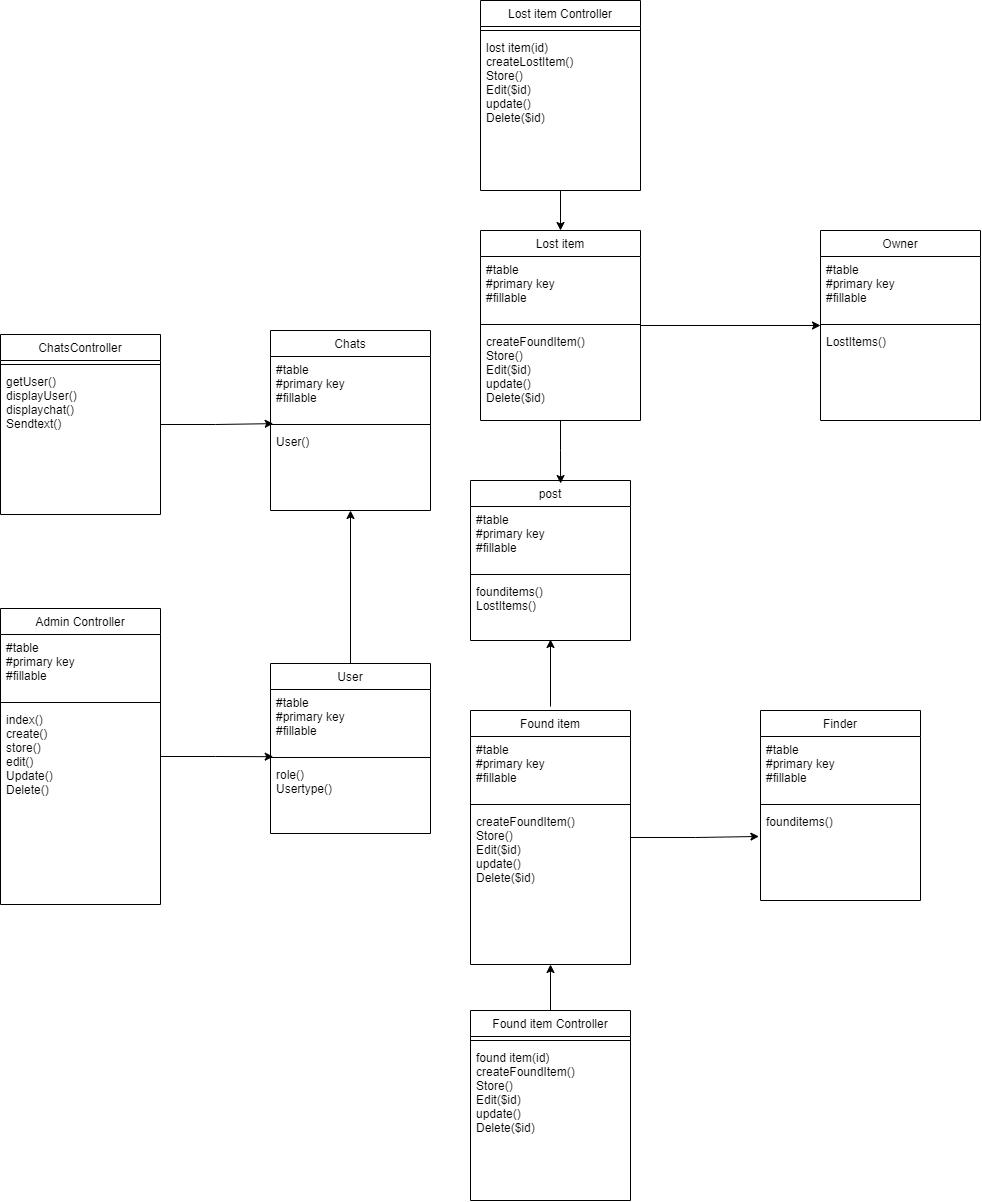

The diagram above was exported from draw.io. Its source (the exported page's mxGraphModel, read from the mxfile embedded in the PNG):
<mxGraphModel dx="1003" dy="1087" grid="1" gridSize="10" guides="1" tooltips="1" connect="1" arrows="1" fold="1" page="1" pageScale="1" pageWidth="1169" pageHeight="1654" math="0" shadow="0">
  <root>
    <mxCell id="WIyWlLk6GJQsqaUBKTNV-0" />
    <mxCell id="WIyWlLk6GJQsqaUBKTNV-1" parent="WIyWlLk6GJQsqaUBKTNV-0" />
    <mxCell id="zkfFHV4jXpPFQw0GAbJ--17" value="post" style="swimlane;fontStyle=0;align=center;verticalAlign=top;childLayout=stackLayout;horizontal=1;startSize=26;horizontalStack=0;resizeParent=1;resizeLast=0;collapsible=1;marginBottom=0;rounded=0;shadow=0;strokeWidth=1;" parent="WIyWlLk6GJQsqaUBKTNV-1" vertex="1">
      <mxGeometry x="500" y="707" width="160" height="160" as="geometry">
        <mxRectangle x="550" y="140" width="160" height="26" as="alternateBounds" />
      </mxGeometry>
    </mxCell>
    <mxCell id="NGIoaHShD6f4WSHdAoiG-30" value="#table&#10;#primary key&#10;#fillable" style="text;align=left;verticalAlign=top;spacingLeft=4;spacingRight=4;overflow=hidden;rotatable=0;points=[[0,0.5],[1,0.5]];portConstraint=eastwest;rounded=0;shadow=0;html=0;" vertex="1" parent="zkfFHV4jXpPFQw0GAbJ--17">
      <mxGeometry y="26" width="160" height="64" as="geometry" />
    </mxCell>
    <mxCell id="zkfFHV4jXpPFQw0GAbJ--23" value="" style="line;html=1;strokeWidth=1;align=left;verticalAlign=middle;spacingTop=-1;spacingLeft=3;spacingRight=3;rotatable=0;labelPosition=right;points=[];portConstraint=eastwest;" parent="zkfFHV4jXpPFQw0GAbJ--17" vertex="1">
      <mxGeometry y="90" width="160" height="8" as="geometry" />
    </mxCell>
    <mxCell id="zkfFHV4jXpPFQw0GAbJ--24" value="founditems()&#10;LostItems()" style="text;align=left;verticalAlign=top;spacingLeft=4;spacingRight=4;overflow=hidden;rotatable=0;points=[[0,0.5],[1,0.5]];portConstraint=eastwest;" parent="zkfFHV4jXpPFQw0GAbJ--17" vertex="1">
      <mxGeometry y="98" width="160" height="62" as="geometry" />
    </mxCell>
    <mxCell id="qtIMCmEvz0cOhAK1bPwI-8" value="Chats" style="swimlane;fontStyle=0;align=center;verticalAlign=top;childLayout=stackLayout;horizontal=1;startSize=26;horizontalStack=0;resizeParent=1;resizeLast=0;collapsible=1;marginBottom=0;rounded=0;shadow=0;strokeWidth=1;" parent="WIyWlLk6GJQsqaUBKTNV-1" vertex="1">
      <mxGeometry x="300" y="557" width="160" height="180" as="geometry">
        <mxRectangle x="550" y="140" width="160" height="26" as="alternateBounds" />
      </mxGeometry>
    </mxCell>
    <mxCell id="qtIMCmEvz0cOhAK1bPwI-11" value="#table&#10;#primary key&#10;#fillable" style="text;align=left;verticalAlign=top;spacingLeft=4;spacingRight=4;overflow=hidden;rotatable=0;points=[[0,0.5],[1,0.5]];portConstraint=eastwest;rounded=0;shadow=0;html=0;" parent="qtIMCmEvz0cOhAK1bPwI-8" vertex="1">
      <mxGeometry y="26" width="160" height="64" as="geometry" />
    </mxCell>
    <mxCell id="qtIMCmEvz0cOhAK1bPwI-14" value="" style="line;html=1;strokeWidth=1;align=left;verticalAlign=middle;spacingTop=-1;spacingLeft=3;spacingRight=3;rotatable=0;labelPosition=right;points=[];portConstraint=eastwest;" parent="qtIMCmEvz0cOhAK1bPwI-8" vertex="1">
      <mxGeometry y="90" width="160" height="8" as="geometry" />
    </mxCell>
    <mxCell id="qtIMCmEvz0cOhAK1bPwI-9" value="User()" style="text;align=left;verticalAlign=top;spacingLeft=4;spacingRight=4;overflow=hidden;rotatable=0;points=[[0,0.5],[1,0.5]];portConstraint=eastwest;" parent="qtIMCmEvz0cOhAK1bPwI-8" vertex="1">
      <mxGeometry y="98" width="160" height="26" as="geometry" />
    </mxCell>
    <mxCell id="NGIoaHShD6f4WSHdAoiG-47" style="edgeStyle=orthogonalEdgeStyle;rounded=0;orthogonalLoop=1;jettySize=auto;html=1;entryX=0.017;entryY=-0.067;entryDx=0;entryDy=0;entryPerimeter=0;" edge="1" parent="WIyWlLk6GJQsqaUBKTNV-1" source="69mYN7Rh77shpEzprDSj-0" target="69mYN7Rh77shpEzprDSj-9">
      <mxGeometry relative="1" as="geometry">
        <mxPoint x="290" y="920" as="targetPoint" />
      </mxGeometry>
    </mxCell>
    <mxCell id="69mYN7Rh77shpEzprDSj-0" value="Admin Controller" style="swimlane;fontStyle=0;align=center;verticalAlign=top;childLayout=stackLayout;horizontal=1;startSize=26;horizontalStack=0;resizeParent=1;resizeLast=0;collapsible=1;marginBottom=0;rounded=0;shadow=0;strokeWidth=1;" parent="WIyWlLk6GJQsqaUBKTNV-1" vertex="1">
      <mxGeometry x="30" y="835" width="160" height="296" as="geometry">
        <mxRectangle x="550" y="140" width="160" height="26" as="alternateBounds" />
      </mxGeometry>
    </mxCell>
    <mxCell id="69mYN7Rh77shpEzprDSj-1" value="#table&#10;#primary key&#10;#fillable" style="text;align=left;verticalAlign=top;spacingLeft=4;spacingRight=4;overflow=hidden;rotatable=0;points=[[0,0.5],[1,0.5]];portConstraint=eastwest;rounded=0;shadow=0;html=0;" parent="69mYN7Rh77shpEzprDSj-0" vertex="1">
      <mxGeometry y="26" width="160" height="64" as="geometry" />
    </mxCell>
    <mxCell id="69mYN7Rh77shpEzprDSj-2" value="" style="line;html=1;strokeWidth=1;align=left;verticalAlign=middle;spacingTop=-1;spacingLeft=3;spacingRight=3;rotatable=0;labelPosition=right;points=[];portConstraint=eastwest;" parent="69mYN7Rh77shpEzprDSj-0" vertex="1">
      <mxGeometry y="90" width="160" height="8" as="geometry" />
    </mxCell>
    <mxCell id="69mYN7Rh77shpEzprDSj-3" value="index()&#10;create()&#10;store()&#10;edit()&#10;Update()&#10;Delete()" style="text;align=left;verticalAlign=top;spacingLeft=4;spacingRight=4;overflow=hidden;rotatable=0;points=[[0,0.5],[1,0.5]];portConstraint=eastwest;" parent="69mYN7Rh77shpEzprDSj-0" vertex="1">
      <mxGeometry y="98" width="160" height="192" as="geometry" />
    </mxCell>
    <mxCell id="NGIoaHShD6f4WSHdAoiG-50" style="edgeStyle=orthogonalEdgeStyle;rounded=0;orthogonalLoop=1;jettySize=auto;html=1;entryX=0.5;entryY=1;entryDx=0;entryDy=0;" edge="1" parent="WIyWlLk6GJQsqaUBKTNV-1" source="69mYN7Rh77shpEzprDSj-6" target="qtIMCmEvz0cOhAK1bPwI-8">
      <mxGeometry relative="1" as="geometry" />
    </mxCell>
    <mxCell id="69mYN7Rh77shpEzprDSj-6" value="User" style="swimlane;fontStyle=0;align=center;verticalAlign=top;childLayout=stackLayout;horizontal=1;startSize=26;horizontalStack=0;resizeParent=1;resizeLast=0;collapsible=1;marginBottom=0;rounded=0;shadow=0;strokeWidth=1;" parent="WIyWlLk6GJQsqaUBKTNV-1" vertex="1">
      <mxGeometry x="300" y="890" width="160" height="170" as="geometry">
        <mxRectangle x="550" y="140" width="160" height="26" as="alternateBounds" />
      </mxGeometry>
    </mxCell>
    <mxCell id="69mYN7Rh77shpEzprDSj-7" value="#table&#10;#primary key&#10;#fillable" style="text;align=left;verticalAlign=top;spacingLeft=4;spacingRight=4;overflow=hidden;rotatable=0;points=[[0,0.5],[1,0.5]];portConstraint=eastwest;rounded=0;shadow=0;html=0;" parent="69mYN7Rh77shpEzprDSj-6" vertex="1">
      <mxGeometry y="26" width="160" height="64" as="geometry" />
    </mxCell>
    <mxCell id="69mYN7Rh77shpEzprDSj-8" value="" style="line;html=1;strokeWidth=1;align=left;verticalAlign=middle;spacingTop=-1;spacingLeft=3;spacingRight=3;rotatable=0;labelPosition=right;points=[];portConstraint=eastwest;" parent="69mYN7Rh77shpEzprDSj-6" vertex="1">
      <mxGeometry y="90" width="160" height="8" as="geometry" />
    </mxCell>
    <mxCell id="69mYN7Rh77shpEzprDSj-9" value="role()&#10;Usertype()" style="text;align=left;verticalAlign=top;spacingLeft=4;spacingRight=4;overflow=hidden;rotatable=0;points=[[0,0.5],[1,0.5]];portConstraint=eastwest;" parent="69mYN7Rh77shpEzprDSj-6" vertex="1">
      <mxGeometry y="98" width="160" height="72" as="geometry" />
    </mxCell>
    <mxCell id="69mYN7Rh77shpEzprDSj-10" value="Finder" style="swimlane;fontStyle=0;align=center;verticalAlign=top;childLayout=stackLayout;horizontal=1;startSize=26;horizontalStack=0;resizeParent=1;resizeLast=0;collapsible=1;marginBottom=0;rounded=0;shadow=0;strokeWidth=1;" parent="WIyWlLk6GJQsqaUBKTNV-1" vertex="1">
      <mxGeometry x="790" y="937" width="160" height="190" as="geometry">
        <mxRectangle x="550" y="140" width="160" height="26" as="alternateBounds" />
      </mxGeometry>
    </mxCell>
    <mxCell id="69mYN7Rh77shpEzprDSj-12" value="#table&#10;#primary key&#10;#fillable" style="text;align=left;verticalAlign=top;spacingLeft=4;spacingRight=4;overflow=hidden;rotatable=0;points=[[0,0.5],[1,0.5]];portConstraint=eastwest;rounded=0;shadow=0;html=0;" parent="69mYN7Rh77shpEzprDSj-10" vertex="1">
      <mxGeometry y="26" width="160" height="64" as="geometry" />
    </mxCell>
    <mxCell id="69mYN7Rh77shpEzprDSj-11" value="" style="line;html=1;strokeWidth=1;align=left;verticalAlign=middle;spacingTop=-1;spacingLeft=3;spacingRight=3;rotatable=0;labelPosition=right;points=[];portConstraint=eastwest;" parent="69mYN7Rh77shpEzprDSj-10" vertex="1">
      <mxGeometry y="90" width="160" height="8" as="geometry" />
    </mxCell>
    <mxCell id="69mYN7Rh77shpEzprDSj-13" value="founditems()" style="text;align=left;verticalAlign=top;spacingLeft=4;spacingRight=4;overflow=hidden;rotatable=0;points=[[0,0.5],[1,0.5]];portConstraint=eastwest;" parent="69mYN7Rh77shpEzprDSj-10" vertex="1">
      <mxGeometry y="98" width="160" height="92" as="geometry" />
    </mxCell>
    <mxCell id="NGIoaHShD6f4WSHdAoiG-0" value="Owner" style="swimlane;fontStyle=0;align=center;verticalAlign=top;childLayout=stackLayout;horizontal=1;startSize=26;horizontalStack=0;resizeParent=1;resizeLast=0;collapsible=1;marginBottom=0;rounded=0;shadow=0;strokeWidth=1;" vertex="1" parent="WIyWlLk6GJQsqaUBKTNV-1">
      <mxGeometry x="850" y="457" width="160" height="190" as="geometry">
        <mxRectangle x="550" y="140" width="160" height="26" as="alternateBounds" />
      </mxGeometry>
    </mxCell>
    <mxCell id="NGIoaHShD6f4WSHdAoiG-1" value="#table&#10;#primary key&#10;#fillable" style="text;align=left;verticalAlign=top;spacingLeft=4;spacingRight=4;overflow=hidden;rotatable=0;points=[[0,0.5],[1,0.5]];portConstraint=eastwest;rounded=0;shadow=0;html=0;" vertex="1" parent="NGIoaHShD6f4WSHdAoiG-0">
      <mxGeometry y="26" width="160" height="64" as="geometry" />
    </mxCell>
    <mxCell id="NGIoaHShD6f4WSHdAoiG-2" value="" style="line;html=1;strokeWidth=1;align=left;verticalAlign=middle;spacingTop=-1;spacingLeft=3;spacingRight=3;rotatable=0;labelPosition=right;points=[];portConstraint=eastwest;" vertex="1" parent="NGIoaHShD6f4WSHdAoiG-0">
      <mxGeometry y="90" width="160" height="8" as="geometry" />
    </mxCell>
    <mxCell id="NGIoaHShD6f4WSHdAoiG-3" value="LostItems()" style="text;align=left;verticalAlign=top;spacingLeft=4;spacingRight=4;overflow=hidden;rotatable=0;points=[[0,0.5],[1,0.5]];portConstraint=eastwest;" vertex="1" parent="NGIoaHShD6f4WSHdAoiG-0">
      <mxGeometry y="98" width="160" height="92" as="geometry" />
    </mxCell>
    <mxCell id="NGIoaHShD6f4WSHdAoiG-51" style="edgeStyle=orthogonalEdgeStyle;rounded=0;orthogonalLoop=1;jettySize=auto;html=1;entryX=0.563;entryY=0.019;entryDx=0;entryDy=0;entryPerimeter=0;" edge="1" parent="WIyWlLk6GJQsqaUBKTNV-1" source="NGIoaHShD6f4WSHdAoiG-4" target="zkfFHV4jXpPFQw0GAbJ--17">
      <mxGeometry relative="1" as="geometry" />
    </mxCell>
    <mxCell id="NGIoaHShD6f4WSHdAoiG-56" style="edgeStyle=orthogonalEdgeStyle;rounded=0;orthogonalLoop=1;jettySize=auto;html=1;" edge="1" parent="WIyWlLk6GJQsqaUBKTNV-1" source="NGIoaHShD6f4WSHdAoiG-4">
      <mxGeometry relative="1" as="geometry">
        <mxPoint x="850" y="552" as="targetPoint" />
      </mxGeometry>
    </mxCell>
    <mxCell id="NGIoaHShD6f4WSHdAoiG-4" value="Lost item" style="swimlane;fontStyle=0;align=center;verticalAlign=top;childLayout=stackLayout;horizontal=1;startSize=26;horizontalStack=0;resizeParent=1;resizeLast=0;collapsible=1;marginBottom=0;rounded=0;shadow=0;strokeWidth=1;" vertex="1" parent="WIyWlLk6GJQsqaUBKTNV-1">
      <mxGeometry x="510" y="457" width="160" height="190" as="geometry">
        <mxRectangle x="550" y="140" width="160" height="26" as="alternateBounds" />
      </mxGeometry>
    </mxCell>
    <mxCell id="NGIoaHShD6f4WSHdAoiG-5" value="#table&#10;#primary key&#10;#fillable" style="text;align=left;verticalAlign=top;spacingLeft=4;spacingRight=4;overflow=hidden;rotatable=0;points=[[0,0.5],[1,0.5]];portConstraint=eastwest;rounded=0;shadow=0;html=0;" vertex="1" parent="NGIoaHShD6f4WSHdAoiG-4">
      <mxGeometry y="26" width="160" height="64" as="geometry" />
    </mxCell>
    <mxCell id="NGIoaHShD6f4WSHdAoiG-6" value="" style="line;html=1;strokeWidth=1;align=left;verticalAlign=middle;spacingTop=-1;spacingLeft=3;spacingRight=3;rotatable=0;labelPosition=right;points=[];portConstraint=eastwest;" vertex="1" parent="NGIoaHShD6f4WSHdAoiG-4">
      <mxGeometry y="90" width="160" height="8" as="geometry" />
    </mxCell>
    <mxCell id="NGIoaHShD6f4WSHdAoiG-7" value="createFoundItem()&#10;Store()&#10;Edit($id)&#10;update()&#10;Delete($id)" style="text;align=left;verticalAlign=top;spacingLeft=4;spacingRight=4;overflow=hidden;rotatable=0;points=[[0,0.5],[1,0.5]];portConstraint=eastwest;" vertex="1" parent="NGIoaHShD6f4WSHdAoiG-4">
      <mxGeometry y="98" width="160" height="92" as="geometry" />
    </mxCell>
    <mxCell id="NGIoaHShD6f4WSHdAoiG-52" style="edgeStyle=orthogonalEdgeStyle;rounded=0;orthogonalLoop=1;jettySize=auto;html=1;" edge="1" parent="WIyWlLk6GJQsqaUBKTNV-1">
      <mxGeometry relative="1" as="geometry">
        <mxPoint x="580" y="866" as="targetPoint" />
        <mxPoint x="580" y="933" as="sourcePoint" />
      </mxGeometry>
    </mxCell>
    <mxCell id="NGIoaHShD6f4WSHdAoiG-58" style="edgeStyle=orthogonalEdgeStyle;rounded=0;orthogonalLoop=1;jettySize=auto;html=1;entryX=-0.01;entryY=0.304;entryDx=0;entryDy=0;entryPerimeter=0;" edge="1" parent="WIyWlLk6GJQsqaUBKTNV-1" source="NGIoaHShD6f4WSHdAoiG-8" target="69mYN7Rh77shpEzprDSj-13">
      <mxGeometry relative="1" as="geometry" />
    </mxCell>
    <mxCell id="NGIoaHShD6f4WSHdAoiG-8" value="Found item" style="swimlane;fontStyle=0;align=center;verticalAlign=top;childLayout=stackLayout;horizontal=1;startSize=26;horizontalStack=0;resizeParent=1;resizeLast=0;collapsible=1;marginBottom=0;rounded=0;shadow=0;strokeWidth=1;" vertex="1" parent="WIyWlLk6GJQsqaUBKTNV-1">
      <mxGeometry x="500" y="937" width="160" height="254" as="geometry">
        <mxRectangle x="550" y="140" width="160" height="26" as="alternateBounds" />
      </mxGeometry>
    </mxCell>
    <mxCell id="NGIoaHShD6f4WSHdAoiG-9" value="#table&#10;#primary key&#10;#fillable" style="text;align=left;verticalAlign=top;spacingLeft=4;spacingRight=4;overflow=hidden;rotatable=0;points=[[0,0.5],[1,0.5]];portConstraint=eastwest;rounded=0;shadow=0;html=0;" vertex="1" parent="NGIoaHShD6f4WSHdAoiG-8">
      <mxGeometry y="26" width="160" height="64" as="geometry" />
    </mxCell>
    <mxCell id="NGIoaHShD6f4WSHdAoiG-10" value="" style="line;html=1;strokeWidth=1;align=left;verticalAlign=middle;spacingTop=-1;spacingLeft=3;spacingRight=3;rotatable=0;labelPosition=right;points=[];portConstraint=eastwest;" vertex="1" parent="NGIoaHShD6f4WSHdAoiG-8">
      <mxGeometry y="90" width="160" height="8" as="geometry" />
    </mxCell>
    <mxCell id="NGIoaHShD6f4WSHdAoiG-11" value="createFoundItem()&#10;Store()&#10;Edit($id)&#10;update()&#10;Delete($id)" style="text;align=left;verticalAlign=top;spacingLeft=4;spacingRight=4;overflow=hidden;rotatable=0;points=[[0,0.5],[1,0.5]];portConstraint=eastwest;" vertex="1" parent="NGIoaHShD6f4WSHdAoiG-8">
      <mxGeometry y="98" width="160" height="92" as="geometry" />
    </mxCell>
    <mxCell id="NGIoaHShD6f4WSHdAoiG-57" style="edgeStyle=orthogonalEdgeStyle;rounded=0;orthogonalLoop=1;jettySize=auto;html=1;entryX=0.5;entryY=0;entryDx=0;entryDy=0;" edge="1" parent="WIyWlLk6GJQsqaUBKTNV-1" source="NGIoaHShD6f4WSHdAoiG-12" target="NGIoaHShD6f4WSHdAoiG-4">
      <mxGeometry relative="1" as="geometry" />
    </mxCell>
    <mxCell id="NGIoaHShD6f4WSHdAoiG-12" value="Lost item Controller" style="swimlane;fontStyle=0;align=center;verticalAlign=top;childLayout=stackLayout;horizontal=1;startSize=26;horizontalStack=0;resizeParent=1;resizeLast=0;collapsible=1;marginBottom=0;rounded=0;shadow=0;strokeWidth=1;" vertex="1" parent="WIyWlLk6GJQsqaUBKTNV-1">
      <mxGeometry x="510" y="227" width="160" height="190" as="geometry">
        <mxRectangle x="550" y="140" width="160" height="26" as="alternateBounds" />
      </mxGeometry>
    </mxCell>
    <mxCell id="NGIoaHShD6f4WSHdAoiG-14" value="" style="line;html=1;strokeWidth=1;align=left;verticalAlign=middle;spacingTop=-1;spacingLeft=3;spacingRight=3;rotatable=0;labelPosition=right;points=[];portConstraint=eastwest;" vertex="1" parent="NGIoaHShD6f4WSHdAoiG-12">
      <mxGeometry y="26" width="160" height="8" as="geometry" />
    </mxCell>
    <mxCell id="NGIoaHShD6f4WSHdAoiG-15" value="lost item(id)&#10;createLostItem()&#10;Store()&#10;Edit($id)&#10;update()&#10;Delete($id)" style="text;align=left;verticalAlign=top;spacingLeft=4;spacingRight=4;overflow=hidden;rotatable=0;points=[[0,0.5],[1,0.5]];portConstraint=eastwest;" vertex="1" parent="NGIoaHShD6f4WSHdAoiG-12">
      <mxGeometry y="34" width="160" height="92" as="geometry" />
    </mxCell>
    <mxCell id="NGIoaHShD6f4WSHdAoiG-45" style="edgeStyle=orthogonalEdgeStyle;rounded=0;orthogonalLoop=1;jettySize=auto;html=1;entryX=0.017;entryY=1.049;entryDx=0;entryDy=0;entryPerimeter=0;" edge="1" parent="WIyWlLk6GJQsqaUBKTNV-1" source="NGIoaHShD6f4WSHdAoiG-16" target="qtIMCmEvz0cOhAK1bPwI-11">
      <mxGeometry relative="1" as="geometry" />
    </mxCell>
    <mxCell id="NGIoaHShD6f4WSHdAoiG-16" value="ChatsController" style="swimlane;fontStyle=0;align=center;verticalAlign=top;childLayout=stackLayout;horizontal=1;startSize=26;horizontalStack=0;resizeParent=1;resizeLast=0;collapsible=1;marginBottom=0;rounded=0;shadow=0;strokeWidth=1;" vertex="1" parent="WIyWlLk6GJQsqaUBKTNV-1">
      <mxGeometry x="30" y="561" width="160" height="180" as="geometry">
        <mxRectangle x="550" y="140" width="160" height="26" as="alternateBounds" />
      </mxGeometry>
    </mxCell>
    <mxCell id="NGIoaHShD6f4WSHdAoiG-18" value="" style="line;html=1;strokeWidth=1;align=left;verticalAlign=middle;spacingTop=-1;spacingLeft=3;spacingRight=3;rotatable=0;labelPosition=right;points=[];portConstraint=eastwest;" vertex="1" parent="NGIoaHShD6f4WSHdAoiG-16">
      <mxGeometry y="26" width="160" height="8" as="geometry" />
    </mxCell>
    <mxCell id="NGIoaHShD6f4WSHdAoiG-21" value="getUser()&#10;displayUser()&#10;displaychat()&#10;Sendtext()" style="text;align=left;verticalAlign=top;spacingLeft=4;spacingRight=4;overflow=hidden;rotatable=0;points=[[0,0.5],[1,0.5]];portConstraint=eastwest;rounded=0;shadow=0;html=0;" vertex="1" parent="NGIoaHShD6f4WSHdAoiG-16">
      <mxGeometry y="34" width="160" height="84" as="geometry" />
    </mxCell>
    <mxCell id="NGIoaHShD6f4WSHdAoiG-59" style="edgeStyle=orthogonalEdgeStyle;rounded=0;orthogonalLoop=1;jettySize=auto;html=1;entryX=0.5;entryY=1;entryDx=0;entryDy=0;" edge="1" parent="WIyWlLk6GJQsqaUBKTNV-1" source="NGIoaHShD6f4WSHdAoiG-26" target="NGIoaHShD6f4WSHdAoiG-8">
      <mxGeometry relative="1" as="geometry" />
    </mxCell>
    <mxCell id="NGIoaHShD6f4WSHdAoiG-26" value="Found item Controller" style="swimlane;fontStyle=0;align=center;verticalAlign=top;childLayout=stackLayout;horizontal=1;startSize=26;horizontalStack=0;resizeParent=1;resizeLast=0;collapsible=1;marginBottom=0;rounded=0;shadow=0;strokeWidth=1;" vertex="1" parent="WIyWlLk6GJQsqaUBKTNV-1">
      <mxGeometry x="500" y="1237" width="160" height="190" as="geometry">
        <mxRectangle x="550" y="140" width="160" height="26" as="alternateBounds" />
      </mxGeometry>
    </mxCell>
    <mxCell id="NGIoaHShD6f4WSHdAoiG-28" value="" style="line;html=1;strokeWidth=1;align=left;verticalAlign=middle;spacingTop=-1;spacingLeft=3;spacingRight=3;rotatable=0;labelPosition=right;points=[];portConstraint=eastwest;" vertex="1" parent="NGIoaHShD6f4WSHdAoiG-26">
      <mxGeometry y="26" width="160" height="8" as="geometry" />
    </mxCell>
    <mxCell id="NGIoaHShD6f4WSHdAoiG-29" value="found item(id)&#10;createFoundItem()&#10;Store()&#10;Edit($id)&#10;update()&#10;Delete($id)" style="text;align=left;verticalAlign=top;spacingLeft=4;spacingRight=4;overflow=hidden;rotatable=0;points=[[0,0.5],[1,0.5]];portConstraint=eastwest;" vertex="1" parent="NGIoaHShD6f4WSHdAoiG-26">
      <mxGeometry y="34" width="160" height="92" as="geometry" />
    </mxCell>
  </root>
</mxGraphModel>